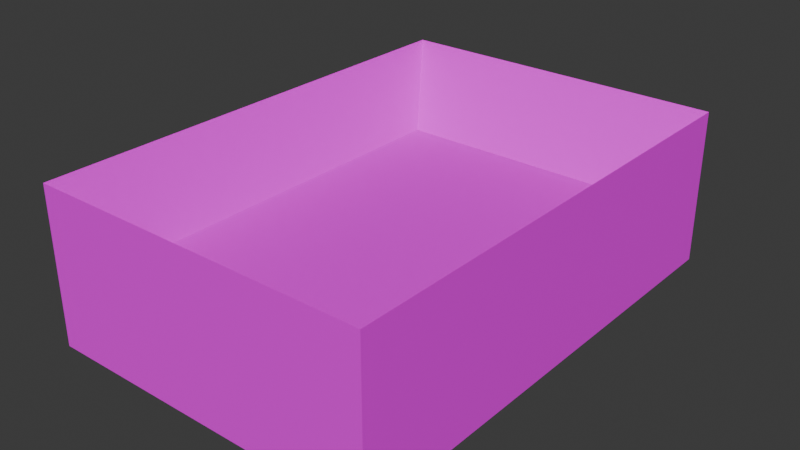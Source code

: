 # Source: Player.blend  (saved by Blender 4.2.66; exported with 4.5.12 LTS)
import bpy
from mathutils import Matrix  # noqa: F401  (used for matrix-valued properties, if any)

bpy.ops.wm.read_factory_settings(use_empty=True)
scene = bpy.context.scene
scene.name = 'Scene'

# ---- collections
col_collection = bpy.data.collections.new('Collection'); scene.collection.children.link(col_collection)

# ---- images (referenced by path relative to the original .blend; pixels are not part of the script)
import os
ASSET_DIR = os.environ.get("B2B_ASSET_DIR", "")  # directory of the original .blend (textures are referenced by path, not embedded)
HERE = os.path.dirname(os.path.abspath(__file__))  # packed textures are extracted next to this script under _unpacked/

def load_image(name, relpath, width, height, colorspace="sRGB"):
    """Load a texture the original file referenced (path relative to the .blend, or extracted next to this script)."""
    p = next((c for c in (os.path.join(HERE, relpath), os.path.join(ASSET_DIR, relpath)) if relpath and os.path.exists(c)), "")
    if p:
        img = bpy.data.images.load(p, check_existing=True)
        img.name = name
    else:  # same state as the original file: an image datablock whose file is absent (Cycles renders it pink)
        img = bpy.data.images.new(name, width, height)
        img.source = "FILE"
        img.filepath = "//" + (relpath or name)
    img.colorspace_settings.name = colorspace
    return img
img_playertex_png = load_image('playerTex.png', 'playerTex.png', 1024, 1024, 'sRGB')

# ---- materials (node trees are filled in below, after node groups)
mat_material = bpy.data.materials.new('Material')
mat_material.alpha_threshold = 0.0
mat_material.roughness = 0.5
mat_material.line_color = (0.0, 0.0, 0.0, 1.0)

# ---- material node trees
mat_material.use_nodes = True; mat_material.node_tree.nodes.clear()
_N = mat_material.node_tree.nodes; _L = mat_material.node_tree.links
n0 = _N.new('ShaderNodeOutputMaterial'); n0.name = 'Material Output'; n0.location = (300, 300)
n1 = _N.new('ShaderNodeBsdfPrincipled'); n1.name = 'Principled BSDF'; n1.location = (10, 300)
n1.inputs[3].default_value = 1.45
n2 = _N.new('ShaderNodeTexImage'); n2.name = 'Image Texture'; n2.location = (-280, 280)
n2.image = img_playertex_png
_L.new(n1.outputs[0], n0.inputs[0])
_L.new(n2.outputs[0], n1.inputs[0])
n0.is_active_output = True

# ---- world
world_world = bpy.data.worlds.new('World'); scene.world = world_world
world_world.use_nodes = True; world_world.node_tree.nodes.clear()
_N = world_world.node_tree.nodes; _L = world_world.node_tree.links
n0 = _N.new('ShaderNodeOutputWorld'); n0.name = 'World Output'; n0.location = (300, 300)
n1 = _N.new('ShaderNodeBackground'); n1.name = 'Background'; n1.location = (10, 300)
n1.inputs[0].default_value = (0.05088, 0.05088, 0.05088, 1.0)
_L.new(n1.outputs[0], n0.inputs[0])
n0.is_active_output = True
world_world.color = (0.05088, 0.05088, 0.05088)
world_world.sun_shadow_jitter_overblur = 0.0

# ---- meshes
me_cube = bpy.data.meshes.new('Cube')
me_cube.from_pydata([(0.7, 1.0, -0.1872), (0.7, 1.0, -0.8272), (0.7, -1.0, -0.1872), (0.7, -1.0, -0.8272), (-0.7, 1.0, -0.1872), (-0.7, 1.0, -0.8272), (-0.7, -1.0, -0.1872), (-0.7, -1.0, -0.8272), (-0.7, 0.0, -0.8272), (0.7, 0.0, -0.1872), (-0.7, 0.0, -0.1872), (0.7, 0.0, -0.8272), (-0.7, 0.5, -0.1872), (0.7, 0.5, -0.8272), (-0.7, 0.5, -0.8272), (0.7, 0.5, -0.1872), (-0.7, -0.5, -0.8272), (0.7, -0.5, -0.1872), (-0.7, -0.5, -0.1872), (0.7, -0.5, -0.8272), (0.0, 1.0, -0.8272), (0.0, -1.0, -0.1872), (0.0, -1.0, -0.8272), (0.0, 1.0, -0.1872), (0.0, 0.0, -0.8272), (0.0, 0.0, -0.5052), (0.0, 0.7556, -0.5052), (0.0, 0.5, -0.8272), (0.0, -0.5, -0.8272), (0.0, -0.7556, -0.5052), (0.35, -1.0, -0.8272), (0.35, 1.0, -0.1872), (0.5289, 0.0, -0.5052), (0.5289, 0.7556, -0.5052), (0.5289, -0.7556, -0.5052), (0.35, 1.0, -0.8272), (0.35, -1.0, -0.1872), (0.35, 0.0, -0.8272), (0.35, 0.5, -0.8272), (0.35, -0.5, -0.8272), (-0.35, 1.0, -0.8272), (-0.35, -1.0, -0.1872), (-0.35, 0.0, -0.8272), (-0.35, 0.5, -0.8272), (-0.35, -0.5, -0.8272), (-0.35, -1.0, -0.8272), (-0.35, 1.0, -0.1872), (-0.5289, 0.0, -0.5052), (-0.5289, 0.7556, -0.5052), (-0.5289, -0.7556, -0.5052)], [], [(49, 18, 6, 41), (45, 41, 6, 7), (14, 12, 4, 5), (39, 19, 3, 30), (19, 17, 2, 3), (35, 31, 0, 1), (13, 15, 9, 11), (38, 13, 11, 37), (16, 18, 10, 8), (48, 12, 10, 47), (46, 4, 12, 48), (35, 1, 13, 38), (1, 0, 15, 13), (8, 10, 12, 14), (7, 6, 18, 16), (11, 9, 17, 19), (37, 11, 19, 39), (47, 10, 18, 49), (32, 25, 29, 34), (42, 24, 28, 44), (40, 20, 27, 43), (31, 23, 26, 33), (33, 26, 25, 32), (43, 27, 24, 42), (40, 46, 23, 20), (44, 28, 22, 45), (30, 36, 21, 22), (34, 29, 21, 36), (17, 34, 36, 2), (3, 2, 36, 30), (15, 33, 32, 9), (0, 31, 33, 15), (9, 32, 34, 17), (24, 37, 39, 28), (20, 35, 38, 27), (27, 38, 37, 24), (20, 23, 31, 35), (28, 39, 30, 22), (16, 44, 45, 7), (5, 4, 46, 40), (14, 43, 42, 8), (5, 40, 43, 14), (8, 42, 44, 16), (25, 47, 49, 29), (23, 46, 48, 26), (26, 48, 47, 25), (22, 21, 41, 45), (29, 49, 41, 21)])
_uv = me_cube.uv_layers.new(name='UVMap')
_uv.uv.foreach_set('vector', [0.8125, 0.6875, 0.875, 0.6875, 0.875, 0.75, 0.8125, 0.75, 0.375, 0.9375, 0.625, 0.9375, 0.625, 1.0, 0.375, 1.0, 0.375, 0.1875, 0.625, 0.1875, 0.625, 0.25, 0.375, 0.25, 0.3125, 0.6875, 0.375, 0.6875, 0.375, 0.75, 0.3125, 0.75, 0.375, 0.6875, 0.625, 0.6875, 0.625, 0.75, 0.375, 0.75, 0.375, 0.4375, 0.625, 0.4375, 0.625, 0.5, 0.375, 0.5, 0.375, 0.5625, 0.625, 0.5625, 0.625, 0.625, 0.375, 0.625, 0.3125, 0.5625, 0.375, 0.5625, 0.375, 0.625, 0.3125, 0.625, 0.375, 0.0625, 0.625, 0.0625, 0.625, 0.125, 0.375, 0.125, 0.8125, 0.5625, 0.875, 0.5625, 0.875, 0.625, 0.8125, 0.625, 0.8125, 0.5, 0.875, 0.5, 0.875, 0.5625, 0.8125, 0.5625, 0.3125, 0.5, 0.375, 0.5, 0.375, 0.5625, 0.3125, 0.5625, 0.375, 0.5, 0.625, 0.5, 0.625, 0.5625, 0.375, 0.5625, 0.375, 0.125, 0.625, 0.125, 0.625, 0.1875, 0.375, 0.1875, 0.375, 0.0, 0.625, 0.0, 0.625, 0.0625, 0.375, 0.0625, 0.375, 0.625, 0.625, 0.625, 0.625, 0.6875, 0.375, 0.6875, 0.3125, 0.625, 0.375, 0.625, 0.375, 0.6875, 0.3125, 0.6875, 0.8125, 0.625, 0.875, 0.625, 0.875, 0.6875, 0.8125, 0.6875, 0.6875, 0.625, 0.75, 0.625, 0.75, 0.6875, 0.6875, 0.6875, 0.1875, 0.625, 0.25, 0.625, 0.25, 0.6875, 0.1875, 0.6875, 0.1875, 0.5, 0.25, 0.5, 0.25, 0.5625, 0.1875, 0.5625, 0.6875, 0.5, 0.75, 0.5, 0.75, 0.5625, 0.6875, 0.5625, 0.6875, 0.5625, 0.75, 0.5625, 0.75, 0.625, 0.6875, 0.625, 0.1875, 0.5625, 0.25, 0.5625, 0.25, 0.625, 0.1875, 0.625, 0.375, 0.3125, 0.625, 0.3125, 0.625, 0.375, 0.375, 0.375, 0.1875, 0.6875, 0.25, 0.6875, 0.25, 0.75, 0.1875, 0.75, 0.375, 0.8125, 0.625, 0.8125, 0.625, 0.875, 0.375, 0.875, 0.6875, 0.6875, 0.75, 0.6875, 0.75, 0.75, 0.6875, 0.75, 0.625, 0.6875, 0.6875, 0.6875, 0.6875, 0.75, 0.625, 0.75, 0.375, 0.75, 0.625, 0.75, 0.625, 0.8125, 0.375, 0.8125, 0.625, 0.5625, 0.6875, 0.5625, 0.6875, 0.625, 0.625, 0.625, 0.625, 0.5, 0.6875, 0.5, 0.6875, 0.5625, 0.625, 0.5625, 0.625, 0.625, 0.6875, 0.625, 0.6875, 0.6875, 0.625, 0.6875, 0.25, 0.625, 0.3125, 0.625, 0.3125, 0.6875, 0.25, 0.6875, 0.25, 0.5, 0.3125, 0.5, 0.3125, 0.5625, 0.25, 0.5625, 0.25, 0.5625, 0.3125, 0.5625, 0.3125, 0.625, 0.25, 0.625, 0.375, 0.375, 0.625, 0.375, 0.625, 0.4375, 0.375, 0.4375, 0.25, 0.6875, 0.3125, 0.6875, 0.3125, 0.75, 0.25, 0.75, 0.125, 0.6875, 0.1875, 0.6875, 0.1875, 0.75, 0.125, 0.75, 0.375, 0.25, 0.625, 0.25, 0.625, 0.3125, 0.375, 0.3125, 0.125, 0.5625, 0.1875, 0.5625, 0.1875, 0.625, 0.125, 0.625, 0.125, 0.5, 0.1875, 0.5, 0.1875, 0.5625, 0.125, 0.5625, 0.125, 0.625, 0.1875, 0.625, 0.1875, 0.6875, 0.125, 0.6875, 0.75, 0.625, 0.8125, 0.625, 0.8125, 0.6875, 0.75, 0.6875, 0.75, 0.5, 0.8125, 0.5, 0.8125, 0.5625, 0.75, 0.5625, 0.75, 0.5625, 0.8125, 0.5625, 0.8125, 0.625, 0.75, 0.625, 0.375, 0.875, 0.625, 0.875, 0.625, 0.9375, 0.375, 0.9375, 0.75, 0.6875, 0.8125, 0.6875, 0.8125, 0.75, 0.75, 0.75])
me_cube.materials.append(mat_material)
me_cube.use_mirror_vertex_groups = False
me_cube.update()

# ---- objects
ob_player = bpy.data.objects.new('Player', me_cube)

# ---- transforms, parenting, visibility, modifiers, constraints
ob_player.location = (0.0, 0.0, 0.0)
ob_player.lock_rotations_4d = False
ob_player.empty_display_type = 'ARROWS'
ob_player.lineart.crease_threshold = 0.0

# ---- collection membership
col_collection.objects.link(ob_player)

# ---- scene / render settings (as saved in the file)
scene.frame_start = 1; scene.frame_end = 250; scene.frame_set(1)
scene.render.engine = 'BLENDER_EEVEE_NEXT'
bpy.context.view_layer.update()

# ---- added for rendering (the .blend has no active camera and no usable light): camera, sun
cam_auto = bpy.data.cameras.new('AutoCamera')
cam_auto.lens = 50.0
cam_auto.sensor_width = 36.0
cam_auto.clip_end = 1000.0
ob_auto_camera = bpy.data.objects.new('AutoCamera', cam_auto)
scene.collection.objects.link(ob_auto_camera)
ob_auto_camera.location = (2.33509, -2.80211, 1.36089)
ob_auto_camera.rotation_euler = (1.09748, -7.21219e-08, 0.694738)
scene.camera = ob_auto_camera
light_auto_sun = bpy.data.lights.new('AutoSun', 'SUN')
light_auto_sun.energy = 3.0
light_auto_sun.angle = 0.0523599
ob_auto_sun = bpy.data.objects.new('AutoSun', light_auto_sun)
scene.collection.objects.link(ob_auto_sun)
ob_auto_sun.rotation_euler = (0.872665, 0.174533, 0.523599)
bpy.context.view_layer.update()
